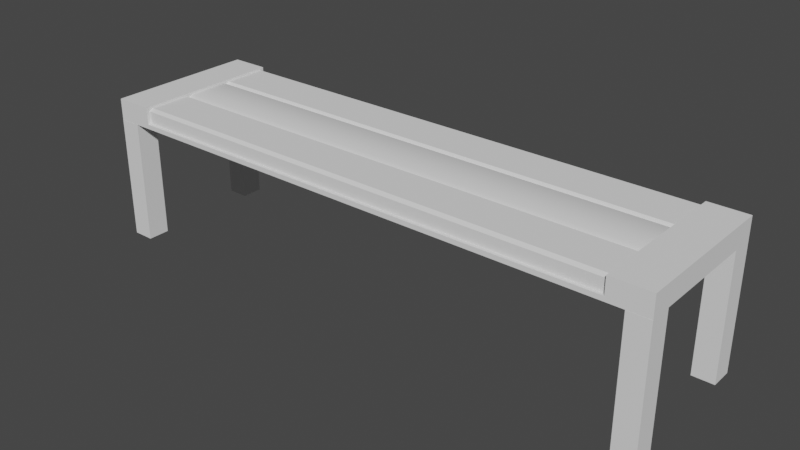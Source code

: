 # Source: scameica.blend  (saved by Blender 3.6.11; exported with 4.5.12 LTS)
import bpy
from mathutils import Matrix  # noqa: F401  (used for matrix-valued properties, if any)

bpy.ops.wm.read_factory_settings(use_empty=True)
scene = bpy.context.scene
scene.name = 'Scene'

# ---- collections
col_collection = bpy.data.collections.new('Collection'); scene.collection.children.link(col_collection)

# ---- node groups
ng_auto_smooth = bpy.data.node_groups.new('Auto Smooth', 'GeometryNodeTree')
_s = ng_auto_smooth.interface.new_socket(name='Geometry', in_out='OUTPUT', socket_type='NodeSocketGeometry')
_s = ng_auto_smooth.interface.new_socket(name='Geometry', in_out='INPUT', socket_type='NodeSocketGeometry')
_s = ng_auto_smooth.interface.new_socket(name='Angle', in_out='INPUT', socket_type='NodeSocketFloat')
_s.subtype = 'ANGLE'
_s.min_value = 0.0
_s.max_value = 3.142
ng_auto_smooth.is_modifier = True
_N = ng_auto_smooth.nodes; _L = ng_auto_smooth.links
n0 = _N.new('NodeGroupOutput'); n0.name = 'Group Output'; n0.location = (480, -100)
n1 = _N.new('NodeGroupInput'); n1.name = 'Group Input'; n1.location = (-420, -300)
n2 = _N.new('NodeGroupInput'); n2.name = 'Group Input.001'; n2.location = (-60, -100)
n3 = _N.new('GeometryNodeSetShadeSmooth'); n3.name = 'Set Shade Smooth'; n3.location = (120, -100)
n3.domain = 'EDGE'
n4 = _N.new('GeometryNodeSetShadeSmooth'); n4.name = 'Set Shade Smooth.001'; n4.location = (300, -100)
n5 = _N.new('GeometryNodeInputMeshEdgeAngle'); n5.name = 'Edge Angle'; n5.location = (-420, -220)
n6 = _N.new('GeometryNodeInputEdgeSmooth'); n6.name = 'Is Edge Smooth'; n6.location = (-60, -160)
n7 = _N.new('GeometryNodeInputShadeSmooth'); n7.name = 'Is Face Smooth'; n7.location = (-240, -340)
n8 = _N.new('FunctionNodeBooleanMath'); n8.name = 'Boolean Math'; n8.location = (-60, -220)
n9 = _N.new('FunctionNodeCompare'); n9.name = 'Compare'; n9.location = (-240, -180)
n9.operation = 'LESS_EQUAL'
_L.new(n5.outputs[0], n9.inputs[0])
_L.new(n4.outputs[0], n0.inputs[0])
_L.new(n1.outputs[1], n9.inputs[1])
_L.new(n9.outputs[0], n8.inputs[0])
_L.new(n7.outputs[0], n8.inputs[1])
_L.new(n2.outputs[0], n3.inputs[0])
_L.new(n6.outputs[0], n3.inputs[1])
_L.new(n3.outputs[0], n4.inputs[0])
_L.new(n8.outputs[0], n3.inputs[2])
n0.is_active_output = True

# ---- world
world_world = bpy.data.worlds.new('World'); scene.world = world_world
world_world.use_nodes = True; world_world.node_tree.nodes.clear()
_N = world_world.node_tree.nodes; _L = world_world.node_tree.links
n0 = _N.new('ShaderNodeOutputWorld'); n0.name = 'World Output'; n0.location = (300, 300)
n1 = _N.new('ShaderNodeBackground'); n1.name = 'Background'; n1.location = (10, 300)
n1.inputs[0].default_value = (0.05088, 0.05088, 0.05088, 1.0)
_L.new(n1.outputs[0], n0.inputs[0])
n0.is_active_output = True
world_world.color = (0.05088, 0.05088, 0.05088)
world_world.use_sun_shadow = False
world_world.sun_shadow_jitter_overblur = 0.0

# ---- meshes
me_018 = bpy.data.meshes.new('Плоскость.018')
me_018.from_pydata([(-0.3895, -0.1052, 0.1682), (-0.3895, 0.09977, 0.1682), (0.3848, 0.09977, 0.1682), (-0.3603, -0.1052, 0.1682), (0.3556, -0.1052, 0.1682), (0.3556, 0.09977, 0.1682), (-0.3603, 0.09977, 0.1682), (0.3848, -0.1052, 0.1682), (-0.3374, -0.1052, 0.1744), (0.3327, -0.1052, 0.1744), (0.3327, 0.09977, 0.1744), (-0.3374, 0.09977, 0.1744), (0.3848, -0.1052, 0.1971), (-0.3895, 0.09977, 0.1971), (0.3848, 0.09977, 0.1971), (-0.3374, -0.1052, 0.1971), (0.3327, -0.1052, 0.1971), (0.3327, 0.09977, 0.1971), (-0.3374, 0.09977, 0.1971), (-0.3895, -0.1052, 0.1971), (0.3848, -0.03687, 0.1971), (0.3848, 0.03145, 0.1971), (-0.3895, -0.07531, 0.1682), (-0.3895, -0.1053, 0.1682), (0.3556, -0.1053, 0.1682), (0.3848, -0.1053, 0.1682), (0.3848, 0.06989, 0.1682), (0.3848, 0.09987, 0.1682), (-0.3603, 0.09987, 0.1682), (-0.3895, 0.09987, 0.1682), (-0.3603, -0.1053, 0.1682), (0.3556, 0.09987, 0.1682), (-0.3603, 0.06989, 0.1682), (0.3556, 0.06989, 0.1682), (-0.3895, 0.06989, 0.1682), (0.3848, -0.07531, 0.1682), (-0.3603, -0.07531, 0.1682), (0.3556, -0.07531, 0.1682), (-0.3895, -0.07531, 0.00125), (-0.3895, -0.1053, 0.00125), (0.3556, -0.1053, 0.00125), (0.3848, -0.1053, 0.00125), (0.3848, 0.06989, 0.00125), (0.3848, 0.09987, 0.00125), (-0.3603, 0.09987, 0.00125), (-0.3895, 0.09987, 0.00125), (-0.3603, -0.1053, 0.00125), (0.3556, 0.09987, 0.00125), (-0.3603, 0.06989, 0.00125), (0.3556, 0.06989, 0.00125), (-0.3895, 0.06989, 0.00125), (0.3848, -0.07531, 0.00125), (-0.3603, -0.07531, 0.00125), (0.3556, -0.07531, 0.00125)], [], [(35, 7, 25), (3, 0, 23, 30), (32, 6, 5, 33), (3, 36, 37, 4), (36, 32, 33, 37), (1, 6, 28, 29), (22, 34, 32, 36), (34, 1, 29), (37, 33, 26, 35), (5, 10, 2), (1, 13, 11, 6), (34, 13, 1), (0, 19, 22), (6, 11, 10, 5), (3, 8, 19, 0), (22, 19, 13, 34), (7, 9, 4), (4, 9, 8, 3), (36, 3, 8, 11, 6, 32), (7, 12, 16, 9), (2, 14, 21, 26), (10, 17, 14, 2), (13, 18, 11), (35, 20, 12, 7), (8, 11, 18, 15), (8, 15, 19), (26, 21, 20, 35), (19, 15, 18, 13), (16, 12, 20, 21, 14, 17), (9, 16, 17, 10), (11, 8, 9, 10), (24, 37, 53, 40), (29, 28, 44, 45), (36, 30, 46, 52), (27, 26, 42, 43), (5, 2, 27, 31), (36, 3, 30), (0, 22, 23), (6, 32, 28), (7, 4, 24, 25), (4, 37, 24), (33, 5, 31), (2, 26, 27), (30, 23, 39, 46), (22, 36, 52, 38), (31, 27, 43, 47), (32, 34, 50, 48), (28, 32, 48, 44), (37, 35, 51, 53), (33, 31, 47, 49), (23, 22, 38, 39), (26, 33, 49, 42), (34, 29, 45, 50), (25, 24, 40, 41), (35, 25, 41, 51)])
_uv = me_018.uv_layers.new(name='UVКарта')
_uv.uv.foreach_set('vector', [0.5308, 0.7479, 0.5308, 0.7162, 0.5308, 0.7161, 0.3144, 0.9456, 0.3454, 0.9456, 0.3454, 0.9457, 0.3144, 0.9457, 0.1861, 0.03148, 0.2178, 0.03148, 0.2178, 0.7906, 0.1861, 0.7906, 0.000429, 0.03148, 0.03212, 0.03148, 0.03212, 0.7906, 0.000429, 0.7906, 0.03212, 0.03148, 0.1861, 0.03148, 0.1861, 0.7906, 0.03212, 0.7906, 0.4992, 0.7671, 0.4992, 0.736, 0.4993, 0.736, 0.4993, 0.7671, 0.03212, 0.000429, 0.1861, 0.000429, 0.1861, 0.03148, 0.03212, 0.03148, 0.4777, 0.736, 0.4777, 0.736, 0.4777, 0.736, 0.03212, 0.7906, 0.1861, 0.7906, 0.1861, 0.8217, 0.03212, 0.8217, 0.2494, 0.03148, 0.2428, 0.05575, 0.2494, 0.000429, 0.2494, 0.8217, 0.2188, 0.8217, 0.2428, 0.7663, 0.2494, 0.7906, 0.8547, 0.7478, 0.824, 0.7161, 0.8547, 0.7161, 0.8547, 0.9335, 0.824, 0.9335, 0.8547, 0.9018, 0.2494, 0.7906, 0.2428, 0.7663, 0.2428, 0.05575, 0.2494, 0.03148, 0.2809, 0.03148, 0.2743, 0.05575, 0.2503, 0.000429, 0.2809, 0.000429, 0.8547, 0.9018, 0.824, 0.9335, 0.824, 0.7161, 0.8547, 0.7478, 0.2809, 0.8217, 0.2743, 0.7663, 0.2809, 0.7906, 0.2809, 0.7906, 0.2743, 0.7663, 0.2743, 0.05575, 0.2809, 0.03148, 0.3136, 0.7352, 0.282, 0.7352, 0.2819, 0.7107, 0.4993, 0.7106, 0.4993, 0.7351, 0.4676, 0.7351, 0.2809, 0.8217, 0.2503, 0.8217, 0.2503, 0.7663, 0.2743, 0.7663, 0.5308, 0.9336, 0.5002, 0.9336, 0.5002, 0.8611, 0.5308, 0.9019, 0.2428, 0.05575, 0.2188, 0.05575, 0.2188, 0.000429, 0.2494, 0.000429, 0.2188, 0.8217, 0.2188, 0.7663, 0.2428, 0.7663, 0.5308, 0.7479, 0.5002, 0.7886, 0.5002, 0.7162, 0.5308, 0.7162, 0.8796, 0.7161, 0.8796, 0.9335, 0.8555, 0.9335, 0.8555, 0.7161, 0.2743, 0.05575, 0.2503, 0.05575, 0.2503, 0.000429, 0.5308, 0.9019, 0.5002, 0.8611, 0.5002, 0.7886, 0.5308, 0.7479, 0.8232, 0.9335, 0.7679, 0.9335, 0.7678, 0.7161, 0.8231, 0.7161, 0.767, 0.9335, 0.7117, 0.9335, 0.7117, 0.861, 0.7116, 0.7886, 0.7116, 0.7161, 0.7669, 0.7161, 0.9045, 0.9335, 0.8804, 0.9335, 0.8804, 0.7161, 0.9045, 0.7161, 0.4993, 0.7106, 0.2819, 0.7107, 0.2817, 0.0004901, 0.4991, 0.000429, 0.2817, 0.736, 0.3135, 0.736, 0.3135, 0.9131, 0.2817, 0.9131, 0.03234, 0.8225, 0.06338, 0.8225, 0.06338, 0.9996, 0.03234, 0.9996, 0.3144, 0.736, 0.3462, 0.736, 0.3462, 0.9131, 0.3144, 0.9131, 0.3797, 0.736, 0.4115, 0.736, 0.4115, 0.9131, 0.3797, 0.9131, 0.4107, 0.914, 0.3797, 0.9141, 0.3797, 0.9139, 0.4107, 0.9139, 0.4983, 0.736, 0.4983, 0.736, 0.4983, 0.736, 0.3454, 0.9456, 0.3454, 0.9139, 0.3454, 0.9457, 0.2178, 0.03148, 0.1861, 0.03148, 0.2179, 0.03148, 0.2825, 0.9456, 0.3135, 0.9456, 0.3135, 0.9457, 0.2825, 0.9457, 0.3135, 0.9456, 0.3135, 0.9139, 0.3135, 0.9457, 0.4785, 0.736, 0.4785, 0.736, 0.4785, 0.736, 0.3797, 0.9141, 0.3797, 0.9457, 0.3797, 0.9139, 0.938, 0.7161, 0.9691, 0.7161, 0.9691, 0.8931, 0.938, 0.8931, 0.000429, 0.8225, 0.03148, 0.8225, 0.03148, 0.9996, 0.000429, 0.9996, 0.06424, 0.8225, 0.09529, 0.8225, 0.09529, 0.9996, 0.06424, 0.9996, 0.09615, 0.8225, 0.1272, 0.8225, 0.1272, 0.9996, 0.09615, 0.9996, 0.4124, 0.736, 0.4442, 0.736, 0.4442, 0.9131, 0.4124, 0.9131, 0.1281, 0.8225, 0.1591, 0.8225, 0.1591, 0.9996, 0.1281, 0.9996, 0.445, 0.736, 0.4768, 0.736, 0.4768, 0.9131, 0.445, 0.9131, 0.3471, 0.736, 0.3788, 0.736, 0.3788, 0.9131, 0.3471, 0.9131, 0.16, 0.8225, 0.191, 0.8225, 0.191, 0.9996, 0.16, 0.9996, 0.9054, 0.7161, 0.9372, 0.7161, 0.9372, 0.8931, 0.9054, 0.8931, 0.1919, 0.8225, 0.2229, 0.8225, 0.2229, 0.9996, 0.1919, 0.9996, 0.5308, 0.7479, 0.5308, 0.7161, 0.7079, 0.7161, 0.7079, 0.7479])
_ca = me_018.color_attributes.new('Attribute', 'BYTE_COLOR', 'CORNER')
_ca.data.foreach_set('color', [0.04092, 0.06301, 1.0, 1.0, 0.04092, 0.06301, 1.0, 1.0, 0.04092, 0.06301, 1.0, 1.0, 0.04092, 0.06301, 1.0, 1.0, 0.04092, 0.06301, 1.0, 1.0, 0.04092, 0.06301, 1.0, 1.0, 0.04092, 0.06301, 1.0, 1.0, 0.04092, 0.06301, 1.0, 1.0, 0.04092, 0.06301, 1.0, 1.0, 0.04092, 0.06301, 1.0, 1.0, 0.04092, 0.06301, 1.0, 1.0, 0.04092, 0.06301, 1.0, 1.0, 0.04092, 0.06301, 1.0, 1.0, 0.04092, 0.06301, 1.0, 1.0, 0.04092, 0.06301, 1.0, 1.0, 0.04092, 0.06301, 1.0, 1.0, 0.04092, 0.06301, 1.0, 1.0, 0.04092, 0.06301, 1.0, 1.0, 0.04092, 0.06301, 1.0, 1.0, 0.04092, 0.06301, 1.0, 1.0, 0.04092, 0.06301, 1.0, 1.0, 0.04092, 0.06301, 1.0, 1.0, 0.04092, 0.06301, 1.0, 1.0, 0.04092, 0.06301, 1.0, 1.0, 0.04092, 0.06301, 1.0, 1.0, 0.04092, 0.06301, 1.0, 1.0, 0.04092, 0.06301, 1.0, 1.0, 0.04092, 0.06301, 1.0, 1.0, 0.04092, 0.06301, 1.0, 1.0, 0.04092, 0.06301, 1.0, 1.0, 0.04092, 0.06301, 1.0, 1.0, 0.04092, 0.06301, 1.0, 1.0, 0.04092, 0.06301, 1.0, 1.0, 0.04092, 0.06301, 1.0, 1.0, 0.04092, 0.06301, 1.0, 1.0, 0.04092, 0.06301, 1.0, 1.0, 0.04092, 0.06301, 1.0, 1.0, 0.04092, 0.06301, 1.0, 1.0, 0.04092, 0.06301, 1.0, 1.0, 0.04092, 0.06301, 1.0, 1.0, 0.04092, 0.06301, 1.0, 1.0, 0.04092, 0.06301, 1.0, 1.0, 0.04092, 0.06301, 1.0, 1.0, 0.04092, 0.06301, 1.0, 1.0, 0.04092, 0.06301, 1.0, 1.0, 0.04092, 0.06301, 1.0, 1.0, 0.04092, 0.06301, 1.0, 1.0, 0.04092, 0.06301, 1.0, 1.0, 0.04092, 0.06301, 1.0, 1.0, 0.04092, 0.06301, 1.0, 1.0, 0.04092, 0.06301, 1.0, 1.0, 0.04092, 0.06301, 1.0, 1.0, 0.04092, 0.06301, 1.0, 1.0, 0.04092, 0.06301, 1.0, 1.0, 0.04092, 0.06301, 1.0, 1.0, 0.04092, 0.06301, 1.0, 1.0, 0.04092, 0.06301, 1.0, 1.0, 0.04092, 0.06301, 1.0, 1.0, 0.04092, 0.06301, 1.0, 1.0, 0.04092, 0.06301, 1.0, 1.0, 0.04092, 0.06301, 1.0, 1.0, 0.04092, 0.06301, 1.0, 1.0, 0.04092, 0.06301, 1.0, 1.0, 0.04092, 0.06301, 1.0, 1.0, 0.04092, 0.06301, 1.0, 1.0, 0.04092, 0.06301, 1.0, 1.0, 0.04092, 0.06301, 1.0, 1.0, 0.04092, 0.06301, 1.0, 1.0, 0.04092, 0.06301, 1.0, 1.0, 0.04092, 0.06301, 1.0, 1.0, 0.04092, 0.06301, 1.0, 1.0, 0.04092, 0.06301, 1.0, 1.0, 0.04092, 0.06301, 1.0, 1.0, 0.04092, 0.06301, 1.0, 1.0, 0.04092, 0.06301, 1.0, 1.0, 0.04092, 0.06301, 1.0, 1.0, 0.04092, 0.06301, 1.0, 1.0, 0.04092, 0.06301, 1.0, 1.0, 0.04092, 0.06301, 1.0, 1.0, 0.04092, 0.06301, 1.0, 1.0, 0.04092, 0.06301, 1.0, 1.0, 0.04092, 0.06301, 1.0, 1.0, 0.04092, 0.06301, 1.0, 1.0, 0.04092, 0.06301, 1.0, 1.0, 0.04092, 0.06301, 1.0, 1.0, 0.04092, 0.06301, 1.0, 1.0, 0.04092, 0.06301, 1.0, 1.0, 0.04092, 0.06301, 1.0, 1.0, 0.04092, 0.06301, 1.0, 1.0, 0.04092, 0.06301, 1.0, 1.0, 0.04092, 0.06301, 1.0, 1.0, 0.04092, 0.06301, 1.0, 1.0, 0.04092, 0.06301, 1.0, 1.0, 0.04092, 0.06301, 1.0, 1.0, 0.04092, 0.06301, 1.0, 1.0, 0.04092, 0.06301, 1.0, 1.0, 0.04092, 0.06301, 1.0, 1.0, 0.04092, 0.06301, 1.0, 1.0, 0.04092, 0.06301, 1.0, 1.0, 0.04092, 0.06301, 1.0, 1.0, 0.04092, 0.06301, 1.0, 1.0, 0.04092, 0.06301, 1.0, 1.0, 0.04092, 0.06301, 1.0, 1.0, 0.04092, 0.06301, 1.0, 1.0, 0.04092, 0.06301, 1.0, 1.0, 0.04092, 0.06301, 1.0, 1.0, 0.04092, 0.06301, 1.0, 1.0, 0.04092, 0.06301, 1.0, 1.0, 0.04092, 0.06301, 1.0, 1.0, 0.04092, 0.06301, 1.0, 1.0, 0.04092, 0.06301, 1.0, 1.0, 0.04092, 0.06301, 1.0, 1.0, 0.04092, 0.06301, 1.0, 1.0, 0.04092, 0.06301, 1.0, 1.0, 0.04092, 0.06301, 1.0, 1.0, 0.04092, 0.06301, 1.0, 1.0, 0.04092, 0.06301, 1.0, 1.0, 0.04092, 0.06301, 1.0, 1.0, 0.04092, 0.06301, 1.0, 1.0, 0.04092, 0.06301, 1.0, 1.0, 0.04092, 0.06301, 1.0, 1.0, 0.04092, 0.06301, 1.0, 1.0, 0.04092, 0.06301, 1.0, 1.0, 0.04092, 0.06301, 1.0, 1.0, 0.04092, 0.06301, 1.0, 1.0, 0.04092, 0.06301, 1.0, 1.0, 0.04092, 0.06301, 1.0, 1.0, 0.04092, 0.06301, 1.0, 1.0, 0.04092, 0.06301, 1.0, 1.0, 0.04092, 0.06301, 1.0, 1.0, 0.04092, 0.06301, 1.0, 1.0, 0.04092, 0.06301, 1.0, 1.0, 0.04092, 0.06301, 1.0, 1.0, 0.04092, 0.06301, 1.0, 1.0, 0.04092, 0.06301, 1.0, 1.0, 0.04092, 0.06301, 1.0, 1.0, 0.04092, 0.06301, 1.0, 1.0, 0.04092, 0.06301, 1.0, 1.0, 0.04092, 0.06301, 1.0, 1.0, 0.04092, 0.06301, 1.0, 1.0, 0.04092, 0.06301, 1.0, 1.0, 0.04092, 0.06301, 1.0, 1.0, 0.04092, 0.06301, 1.0, 1.0, 0.04092, 0.06301, 1.0, 1.0, 0.04092, 0.06301, 1.0, 1.0, 0.04092, 0.06301, 1.0, 1.0, 0.04092, 0.06301, 1.0, 1.0, 0.04092, 0.06301, 1.0, 1.0, 0.04092, 0.06301, 1.0, 1.0, 0.04092, 0.06301, 1.0, 1.0, 0.04092, 0.06301, 1.0, 1.0, 0.04092, 0.06301, 1.0, 1.0, 0.04092, 0.06301, 1.0, 1.0, 0.04092, 0.06301, 1.0, 1.0, 0.04092, 0.06301, 1.0, 1.0, 0.04092, 0.06301, 1.0, 1.0, 0.04092, 0.06301, 1.0, 1.0, 0.04092, 0.06301, 1.0, 1.0, 0.04092, 0.06301, 1.0, 1.0, 0.04092, 0.06301, 1.0, 1.0, 0.04092, 0.06301, 1.0, 1.0, 0.04092, 0.06301, 1.0, 1.0, 0.04092, 0.06301, 1.0, 1.0, 0.04092, 0.06301, 1.0, 1.0, 0.04092, 0.06301, 1.0, 1.0, 0.04092, 0.06301, 1.0, 1.0, 0.04092, 0.06301, 1.0, 1.0, 0.04092, 0.06301, 1.0, 1.0, 0.04092, 0.06301, 1.0, 1.0, 0.04092, 0.06301, 1.0, 1.0, 0.04092, 0.06301, 1.0, 1.0, 0.04092, 0.06301, 1.0, 1.0, 0.04092, 0.06301, 1.0, 1.0, 0.04092, 0.06301, 1.0, 1.0, 0.04092, 0.06301, 1.0, 1.0, 0.04092, 0.06301, 1.0, 1.0, 0.04092, 0.06301, 1.0, 1.0, 0.04092, 0.06301, 1.0, 1.0, 0.04092, 0.06301, 1.0, 1.0, 0.04092, 0.06301, 1.0, 1.0, 0.04092, 0.06301, 1.0, 1.0, 0.04092, 0.06301, 1.0, 1.0, 0.04092, 0.06301, 1.0, 1.0, 0.04092, 0.06301, 1.0, 1.0, 0.04092, 0.06301, 1.0, 1.0, 0.04092, 0.06301, 1.0, 1.0, 0.04092, 0.06301, 1.0, 1.0, 0.04092, 0.06301, 1.0, 1.0, 0.04092, 0.06301, 1.0, 1.0, 0.04092, 0.06301, 1.0, 1.0, 0.04092, 0.06301, 1.0, 1.0, 0.04092, 0.06301, 1.0, 1.0, 0.04092, 0.06301, 1.0, 1.0, 0.04092, 0.06301, 1.0, 1.0, 0.04092, 0.06301, 1.0, 1.0, 0.04092, 0.06301, 1.0, 1.0, 0.04092, 0.06301, 1.0, 1.0, 0.04092, 0.06301, 1.0, 1.0, 0.04092, 0.06301, 1.0, 1.0, 0.04092, 0.06301, 1.0, 1.0, 0.04092, 0.06301, 1.0, 1.0, 0.04092, 0.06301, 1.0, 1.0, 0.04092, 0.06301, 1.0, 1.0, 0.04092, 0.06301, 1.0, 1.0, 0.04092, 0.06301, 1.0, 1.0, 0.04092, 0.06301, 1.0, 1.0, 0.04092, 0.06301, 1.0, 1.0, 0.04092, 0.06301, 1.0, 1.0, 0.04092, 0.06301, 1.0, 1.0, 0.04092, 0.06301, 1.0, 1.0])
me_018.update()
me_x = bpy.data.meshes.new('Плоскость')
me_x.from_pydata([(-0.3392, -0.1008, 0.1912), (0.3348, -0.1008, 0.1912), (-0.3392, 0.0978, 0.1912), (0.3348, 0.0978, 0.1912), (-0.3392, 0.03161, 0.1912), (-0.3392, -0.03458, 0.1912), (0.3348, -0.03458, 0.1912), (0.3348, 0.03161, 0.1912), (-0.3392, -0.1008, 0.1684), (0.3348, -0.1008, 0.1684), (0.3348, 0.0978, 0.1684), (-0.3392, 0.0978, 0.1684), (-0.3392, -0.001485, 0.1684), (-0.3392, 0.02574, 0.1942), (-0.3392, -0.02871, 0.1942), (0.3348, -0.02871, 0.1942), (0.3348, 0.02574, 0.1942), (0.3348, 0.03532, 0.1942), (0.3348, 0.09408, 0.1942), (-0.3392, 0.09408, 0.1942), (-0.3392, 0.03532, 0.1942), (-0.3392, -0.03971, 0.1942), (-0.3392, -0.09564, 0.1942), (0.3348, -0.09564, 0.1942), (0.3348, -0.03971, 0.1942), (0.3348, -0.001485, 0.1684)], [], [(19, 18, 3, 2), (21, 24, 6, 5), (13, 16, 7, 4), (12, 11, 10, 25), (22, 12, 8, 0), (16, 25, 7), (14, 12, 5), (3, 10, 11, 2), (0, 8, 9, 1), (24, 25, 6), (20, 12, 4), (18, 25, 10, 3), (4, 12, 13), (13, 12, 14), (6, 25, 15), (15, 25, 16), (5, 6, 15, 14), (14, 15, 16, 13), (7, 25, 17), (17, 25, 18), (2, 11, 12, 19), (19, 12, 20), (4, 7, 17, 20), (20, 17, 18, 19), (1, 9, 25, 23), (23, 25, 24), (5, 12, 21), (21, 12, 22), (8, 12, 25, 9), (0, 1, 23, 22), (22, 23, 24, 21)])
me_x.polygons.foreach_set('use_smooth', [True] * 31)
_uv = me_x.uv_layers.new(name='UVКарта')
_uv.uv.foreach_set('vector', [0.7068, 0.7152, 0.7068, 0.000429, 0.7108, 0.000429, 0.7108, 0.7152, 0.5649, 0.7152, 0.5649, 0.000429, 0.5704, 0.000429, 0.5704, 0.7152, 0.6343, 0.7152, 0.6343, 0.000429, 0.6406, 0.000429, 0.6406, 0.7152, 0.8169, 0.000429, 0.9222, 0.000429, 0.9222, 0.7152, 0.8169, 0.7152, 0.9699, 0.851, 0.9972, 0.7512, 0.9972, 0.8565, 0.973, 0.8565, 0.2503, 0.9567, 0.2776, 0.9278, 0.2534, 0.9629, 0.9699, 0.78, 0.9972, 0.7512, 0.973, 0.7863, 0.9231, 0.000429, 0.9472, 0.000429, 0.9472, 0.7152, 0.9231, 0.7152, 0.9481, 0.000429, 0.9723, 0.000429, 0.9723, 0.7152, 0.9481, 0.7152, 0.2503, 0.8873, 0.2776, 0.9278, 0.2534, 0.8927, 0.7096, 0.7161, 0.7096, 0.7637, 0.7093, 0.7211, 0.9699, 0.9587, 0.9972, 0.8573, 0.9972, 0.9626, 0.973, 0.9626, 0.973, 0.7161, 0.9972, 0.7512, 0.9699, 0.7223, 0.9699, 0.7223, 0.9972, 0.7512, 0.9699, 0.78, 0.2534, 0.8927, 0.2776, 0.9278, 0.2503, 0.8989, 0.2503, 0.8989, 0.2776, 0.9278, 0.2503, 0.9567, 0.5704, 0.7152, 0.5704, 0.000429, 0.5766, 0.000429, 0.5766, 0.7152, 0.5766, 0.7152, 0.5766, 0.000429, 0.6343, 0.000429, 0.6343, 0.7152, 0.7108, 0.7211, 0.7105, 0.7637, 0.7105, 0.7161, 0.9699, 0.8964, 0.9972, 0.8573, 0.9699, 0.9587, 0.9085, 0.894, 0.9327, 0.894, 0.9327, 0.9993, 0.9054, 0.8979, 0.9054, 0.8979, 0.9327, 0.9993, 0.9054, 0.9602, 0.6406, 0.7152, 0.6406, 0.000429, 0.6445, 0.000429, 0.6445, 0.7152, 0.6445, 0.7152, 0.6445, 0.000429, 0.7068, 0.000429, 0.7068, 0.7152, 0.2534, 0.8225, 0.2776, 0.8225, 0.2776, 0.9278, 0.2503, 0.828, 0.2503, 0.828, 0.2776, 0.9278, 0.2503, 0.8873, 0.973, 0.7863, 0.9972, 0.7512, 0.9699, 0.7917, 0.9699, 0.7917, 0.9972, 0.7512, 0.9699, 0.851, 0.7116, 0.000429, 0.8169, 0.000429, 0.8169, 0.7152, 0.7116, 0.7152, 0.5002, 0.7152, 0.5002, 0.000429, 0.5056, 0.000429, 0.5056, 0.7152, 0.5056, 0.7152, 0.5056, 0.000429, 0.5649, 0.000429, 0.5649, 0.7152])
_ca = me_x.color_attributes.new('Attribute', 'BYTE_COLOR', 'CORNER')
_ca.data.foreach_set('color', [0.04092, 0.06301, 1.0, 1.0, 0.04092, 0.06301, 1.0, 1.0, 0.04092, 0.06301, 1.0, 1.0, 0.04092, 0.06301, 1.0, 1.0, 0.04092, 0.06301, 1.0, 1.0, 0.04092, 0.06301, 1.0, 1.0, 0.04092, 0.06301, 1.0, 1.0, 0.04092, 0.06301, 1.0, 1.0, 0.04092, 0.06301, 1.0, 1.0, 0.04092, 0.06301, 1.0, 1.0, 0.04092, 0.06301, 1.0, 1.0, 0.04092, 0.06301, 1.0, 1.0, 0.04092, 0.06301, 1.0, 1.0, 0.04092, 0.06301, 1.0, 1.0, 0.04092, 0.06301, 1.0, 1.0, 0.04092, 0.06301, 1.0, 1.0, 0.04092, 0.06301, 1.0, 1.0, 0.04092, 0.06301, 1.0, 1.0, 0.04092, 0.06301, 1.0, 1.0, 0.04092, 0.06301, 1.0, 1.0, 0.04092, 0.06301, 1.0, 1.0, 0.04092, 0.06301, 1.0, 1.0, 0.04092, 0.06301, 1.0, 1.0, 0.04092, 0.06301, 1.0, 1.0, 0.04092, 0.06301, 1.0, 1.0, 0.04092, 0.06301, 1.0, 1.0, 0.04092, 0.06301, 1.0, 1.0, 0.04092, 0.06301, 1.0, 1.0, 0.04092, 0.06301, 1.0, 1.0, 0.04092, 0.06301, 1.0, 1.0, 0.04092, 0.06301, 1.0, 1.0, 0.04092, 0.06301, 1.0, 1.0, 0.04092, 0.06301, 1.0, 1.0, 0.04092, 0.06301, 1.0, 1.0, 0.04092, 0.06301, 1.0, 1.0, 0.04092, 0.06301, 1.0, 1.0, 0.04092, 0.06301, 1.0, 1.0, 0.04092, 0.06301, 1.0, 1.0, 0.04092, 0.06301, 1.0, 1.0, 0.04092, 0.06301, 1.0, 1.0, 0.04092, 0.06301, 1.0, 1.0, 0.04092, 0.06301, 1.0, 1.0, 0.04092, 0.06301, 1.0, 1.0, 0.04092, 0.06301, 1.0, 1.0, 0.04092, 0.06301, 1.0, 1.0, 0.04092, 0.06301, 1.0, 1.0, 0.04092, 0.06301, 1.0, 1.0, 0.04092, 0.06301, 1.0, 1.0, 0.04092, 0.06301, 1.0, 1.0, 0.04092, 0.06301, 1.0, 1.0, 0.04092, 0.06301, 1.0, 1.0, 0.04092, 0.06301, 1.0, 1.0, 0.04092, 0.06301, 1.0, 1.0, 0.04092, 0.06301, 1.0, 1.0, 0.04092, 0.06301, 1.0, 1.0, 0.04092, 0.06301, 1.0, 1.0, 0.04092, 0.06301, 1.0, 1.0, 0.04092, 0.06301, 1.0, 1.0, 0.04092, 0.06301, 1.0, 1.0, 0.04092, 0.06301, 1.0, 1.0, 0.04092, 0.06301, 1.0, 1.0, 0.04092, 0.06301, 1.0, 1.0, 0.04092, 0.06301, 1.0, 1.0, 0.04092, 0.06301, 1.0, 1.0, 0.04092, 0.06301, 1.0, 1.0, 0.04092, 0.06301, 1.0, 1.0, 0.04092, 0.06301, 1.0, 1.0, 0.04092, 0.06301, 1.0, 1.0, 0.04092, 0.06301, 1.0, 1.0, 0.04092, 0.06301, 1.0, 1.0, 0.04092, 0.06301, 1.0, 1.0, 0.04092, 0.06301, 1.0, 1.0, 0.04092, 0.06301, 1.0, 1.0, 0.04092, 0.06301, 1.0, 1.0, 0.04092, 0.06301, 1.0, 1.0, 0.04092, 0.06301, 1.0, 1.0, 0.04092, 0.06301, 1.0, 1.0, 0.04092, 0.06301, 1.0, 1.0, 0.04092, 0.06301, 1.0, 1.0, 0.04092, 0.06301, 1.0, 1.0, 0.04092, 0.06301, 1.0, 1.0, 0.04092, 0.06301, 1.0, 1.0, 0.04092, 0.06301, 1.0, 1.0, 0.04092, 0.06301, 1.0, 1.0, 0.04092, 0.06301, 1.0, 1.0, 0.04092, 0.06301, 1.0, 1.0, 0.04092, 0.06301, 1.0, 1.0, 0.04092, 0.06301, 1.0, 1.0, 0.04092, 0.06301, 1.0, 1.0, 0.04092, 0.06301, 1.0, 1.0, 0.04092, 0.06301, 1.0, 1.0, 0.04092, 0.06301, 1.0, 1.0, 0.04092, 0.06301, 1.0, 1.0, 0.04092, 0.06301, 1.0, 1.0, 0.04092, 0.06301, 1.0, 1.0, 0.04092, 0.06301, 1.0, 1.0, 0.04092, 0.06301, 1.0, 1.0, 0.04092, 0.06301, 1.0, 1.0, 0.04092, 0.06301, 1.0, 1.0, 0.04092, 0.06301, 1.0, 1.0, 0.04092, 0.06301, 1.0, 1.0, 0.04092, 0.06301, 1.0, 1.0, 0.04092, 0.06301, 1.0, 1.0, 0.04092, 0.06301, 1.0, 1.0, 0.04092, 0.06301, 1.0, 1.0, 0.04092, 0.06301, 1.0, 1.0, 0.04092, 0.06301, 1.0, 1.0, 0.04092, 0.06301, 1.0, 1.0, 0.04092, 0.06301, 1.0, 1.0, 0.04092, 0.06301, 1.0, 1.0])
me_x.update()

# ---- objects
ob_023 = bpy.data.objects.new('Плоскость.023', me_018)
ob_022 = bpy.data.objects.new('Плоскость.022', me_x)

# ---- transforms, parenting, visibility, modifiers, constraints
ob_023.location = (0.0, 0.0, 0.0)
ob_022.location = (0.0, 0.0, 0.0)
_m = ob_022.modifiers.new('Auto Smooth', 'NODES')
_m.node_group = ng_auto_smooth
_gi = [s.identifier for s in ng_auto_smooth.interface.items_tree if s.item_type == 'SOCKET' and s.in_out == 'INPUT']
_m[_gi[1]] = 0.5236  # Angle

# ---- collection membership
col_collection.objects.link(ob_023)
col_collection.objects.link(ob_022)

# ---- scene / render settings (as saved in the file)
scene.frame_start = 1; scene.frame_end = 250; scene.frame_set(1)
scene.render.engine = 'BLENDER_EEVEE_NEXT'
scene.cycles.sampling_pattern = 'TABULATED_SOBOL'
scene.view_settings.view_transform = 'Filmic'
bpy.context.view_layer.update()

# ---- added for rendering (the .blend has no active camera and no usable light): camera, sun
cam_auto = bpy.data.cameras.new('AutoCamera')
cam_auto.lens = 50.0
cam_auto.sensor_width = 36.0
cam_auto.clip_end = 1000.0
ob_auto_camera = bpy.data.objects.new('AutoCamera', cam_auto)
scene.collection.objects.link(ob_auto_camera)
ob_auto_camera.location = (0.760675, -0.918329, 0.709578)
ob_auto_camera.rotation_euler = (1.09748, -7.21219e-08, 0.694738)
scene.camera = ob_auto_camera
light_auto_sun = bpy.data.lights.new('AutoSun', 'SUN')
light_auto_sun.energy = 3.0
light_auto_sun.angle = 0.0523599
ob_auto_sun = bpy.data.objects.new('AutoSun', light_auto_sun)
scene.collection.objects.link(ob_auto_sun)
ob_auto_sun.rotation_euler = (0.872665, 0.174533, 0.523599)
bpy.context.view_layer.update()
